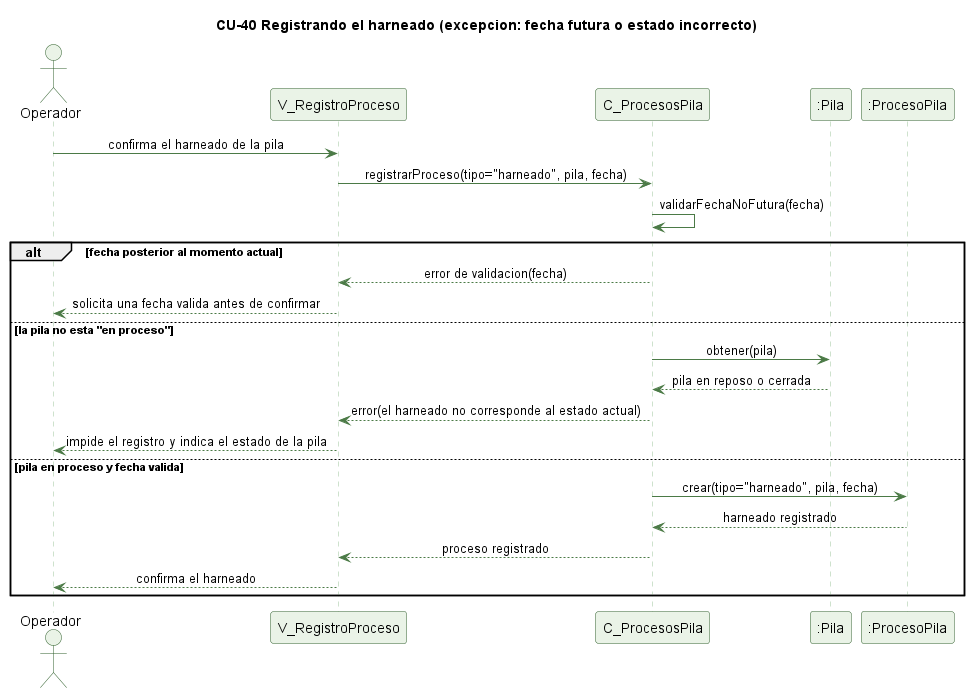

The diagram above was rendered by PlantUML. Its source (embedded in the PNG):
@startuml cu40-harneado-excepcion
' CU-40 Registrando el harneado de una pila - flujo de excepcion
skinparam backgroundColor #FFFFFF
skinparam shadowing false
skinparam defaultFontName Helvetica
skinparam sequenceMessageAlign center
skinparam ParticipantBackgroundColor #EAF3E7
skinparam ParticipantBorderColor #2E5E2A
skinparam ActorBackgroundColor #EAF3E7
skinparam ActorBorderColor #2E5E2A
skinparam sequenceLifeLineBorderColor #9CC49A
skinparam ArrowColor #4B7A46

title CU-40 Registrando el harneado (excepcion: fecha futura o estado incorrecto)

actor Operador
participant "V_RegistroProceso" as V
participant "C_ProcesosPila" as C
participant ":Pila" as P
participant ":ProcesoPila" as PP

Operador -> V : confirma el harneado de la pila
V -> C : registrarProceso(tipo="harneado", pila, fecha)
C -> C : validarFechaNoFutura(fecha)
alt fecha posterior al momento actual
  C --> V : error de validacion(fecha)
  V --> Operador : solicita una fecha valida antes de confirmar
else la pila no esta "en proceso"
  C -> P : obtener(pila)
  P --> C : pila en reposo o cerrada
  C --> V : error(el harneado no corresponde al estado actual)
  V --> Operador : impide el registro y indica el estado de la pila
else pila en proceso y fecha valida
  C -> PP : crear(tipo="harneado", pila, fecha)
  PP --> C : harneado registrado
  C --> V : proceso registrado
  V --> Operador : confirma el harneado
end

@enduml